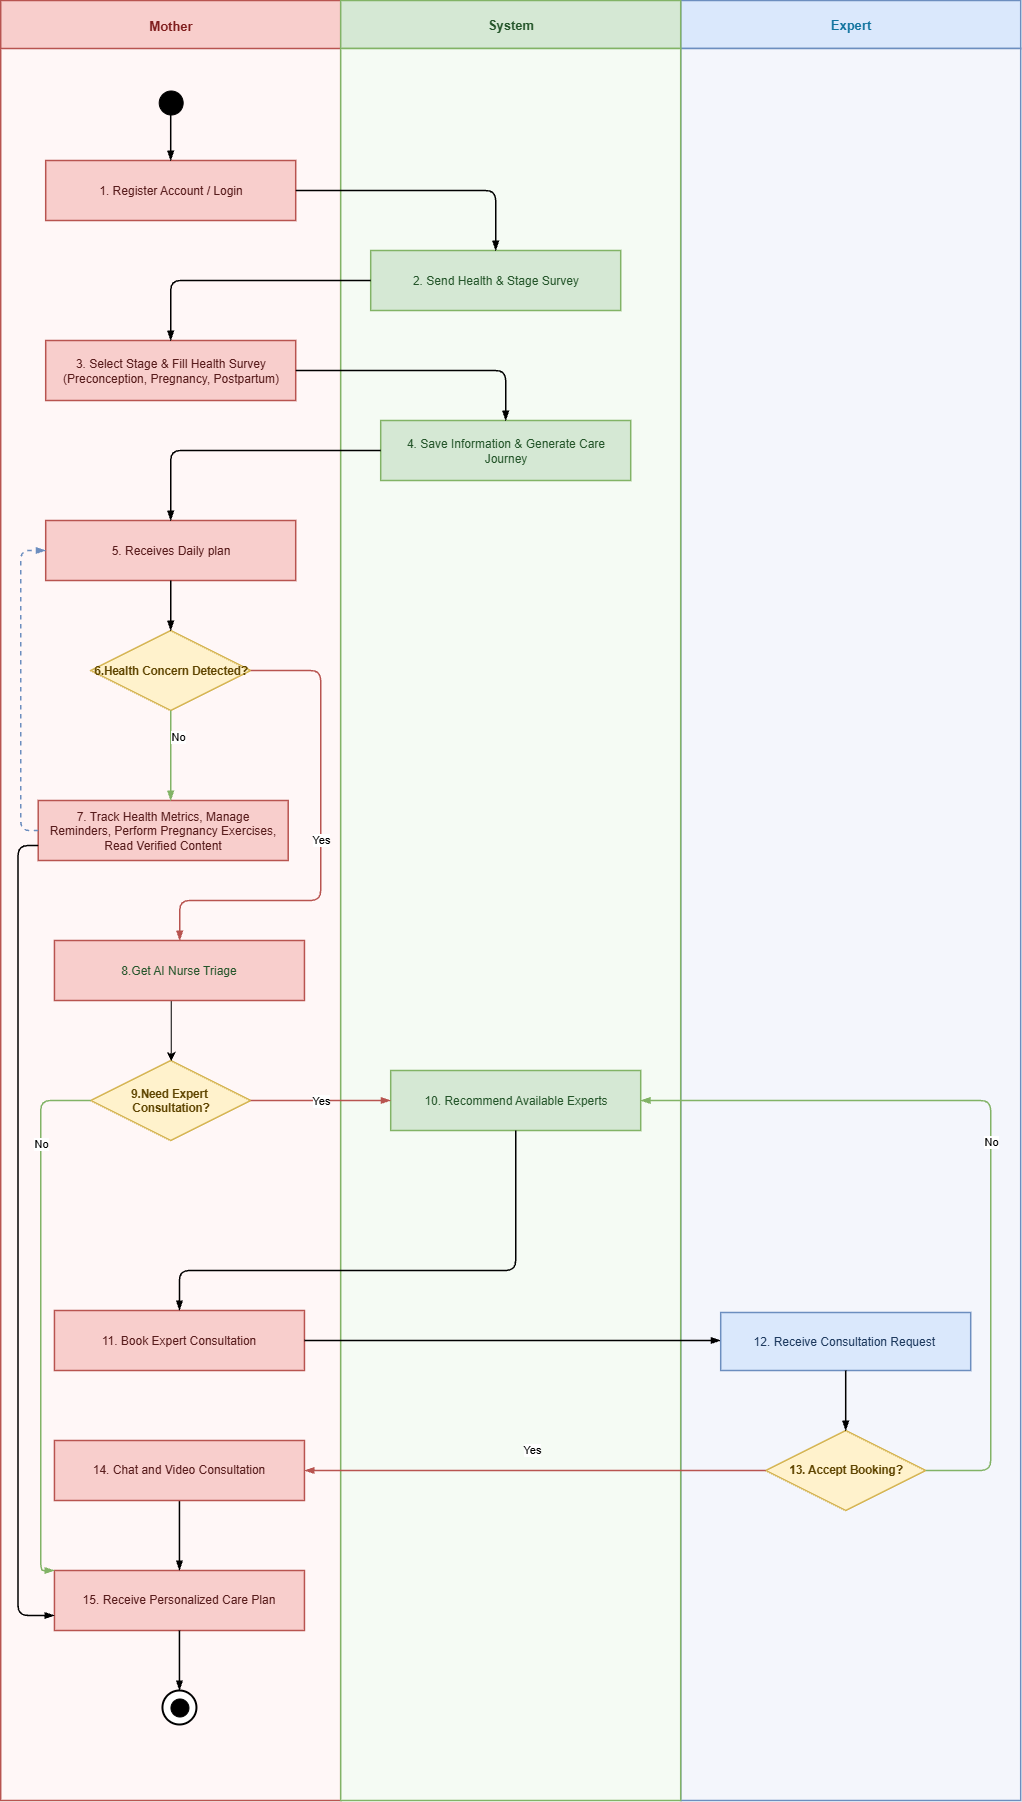

The diagram above was exported from draw.io. Its source (the exported page's mxGraphModel, read from the mxfile embedded in the PNG):
<mxGraphModel dx="3433" dy="1873" grid="1" gridSize="10" guides="1" tooltips="1" connect="1" arrows="1" fold="1" page="1" pageScale="1" pageWidth="1200" pageHeight="1400" math="0" shadow="0">
  <root>
    <mxCell id="0" />
    <mxCell id="1" parent="0" />
    <mxCell id="mcp_lane_header_0" parent="1" style="rounded=0;whiteSpace=wrap;html=1;fillColor=#F8CECC;strokeColor=#B85450;strokeWidth=1.5;fontStyle=1;fontSize=13;fontFamily=Arial;fontColor=#7F1D1D;align=center;verticalAlign=middle;" value="Mother" vertex="1">
      <mxGeometry height="50" width="340" x="60" y="130" as="geometry" />
    </mxCell>
    <mxCell id="mcp_lane_body_0" parent="1" style="rounded=0;whiteSpace=wrap;html=1;fillColor=#FFF7F7;strokeColor=#B85450;strokeWidth=1.5;fontFamily=Arial;connectable=0;" value="" vertex="1">
      <mxGeometry height="1752" width="340" x="60" y="178" as="geometry" />
    </mxCell>
    <mxCell id="mcp_lane_header_2" parent="1" style="rounded=0;whiteSpace=wrap;html=1;fillColor=#DAE8FC;strokeColor=#6C8EBF;strokeWidth=1.5;fontStyle=1;fontSize=13;fontFamily=Arial;fontColor=#10739E;align=center;verticalAlign=middle;" value="Expert" vertex="1">
      <mxGeometry height="48" width="340" x="740" y="130" as="geometry" />
    </mxCell>
    <mxCell id="mcp_lane_body_2" parent="1" style="rounded=0;whiteSpace=wrap;html=1;fillColor=#F4F6FC;strokeColor=#6C8EBF;strokeWidth=1.5;fontFamily=Arial;connectable=0;" value="" vertex="1">
      <mxGeometry height="1752" width="340" x="740" y="178" as="geometry" />
    </mxCell>
    <mxCell id="mcp_lane_header_1" parent="1" style="rounded=0;whiteSpace=wrap;html=1;fillColor=#D5E8D4;strokeColor=#82B366;strokeWidth=1.5;fontStyle=1;fontSize=13;fontFamily=Arial;fontColor=#24552A;align=center;verticalAlign=middle;" value="System" vertex="1">
      <mxGeometry height="48" width="340" x="400" y="130" as="geometry" />
    </mxCell>
    <mxCell id="mcp_lane_body_1" parent="1" style="rounded=0;whiteSpace=wrap;html=1;fillColor=#F5FBF4;strokeColor=#82B366;strokeWidth=1.5;fontFamily=Arial;connectable=0;" value="" vertex="1">
      <mxGeometry height="1752" width="340" x="400" y="178" as="geometry" />
    </mxCell>
    <mxCell id="mcp_start" parent="1" style="ellipse;whiteSpace=wrap;html=1;aspect=fixed;fillColor=#000000;strokeColor=#000000;strokeWidth=1;fontSize=1;fontColor=#000000;" value="" vertex="1">
      <mxGeometry height="24" width="24" x="218" y="220" as="geometry" />
    </mxCell>
    <mxCell id="mcp_1" parent="1" style="rounded=0;whiteSpace=wrap;html=1;fillColor=#F8CECC;strokeColor=#B85450;strokeWidth=1.5;fontFamily=Arial;fontSize=12;fontColor=#581C1C;align=center;verticalAlign=middle;spacing=8;" value="1. Register Account / Login" vertex="1">
      <mxGeometry height="60" width="250" x="105" y="290" as="geometry" />
    </mxCell>
    <mxCell id="mcp_2" parent="1" style="rounded=0;whiteSpace=wrap;html=1;fillColor=#D5E8D4;strokeColor=#82B366;strokeWidth=1.5;fontFamily=Arial;fontSize=12;fontColor=#24552A;align=center;verticalAlign=middle;spacing=8;" value="2. Send Health &amp; Stage Survey" vertex="1">
      <mxGeometry height="60" width="250" x="430" y="380" as="geometry" />
    </mxCell>
    <mxCell id="mcp_3" parent="1" style="rounded=0;whiteSpace=wrap;html=1;fillColor=#F8CECC;strokeColor=#B85450;strokeWidth=1.5;fontFamily=Arial;fontSize=12;fontColor=#581C1C;align=center;verticalAlign=middle;spacing=8;" value="3. Select Stage &amp; Fill Health Survey&#10;(Preconception, Pregnancy, Postpartum)" vertex="1">
      <mxGeometry height="60" width="250" x="105" y="470" as="geometry" />
    </mxCell>
    <mxCell id="mcp_4" parent="1" style="rounded=0;whiteSpace=wrap;html=1;fillColor=#D5E8D4;strokeColor=#82B366;strokeWidth=1.5;fontFamily=Arial;fontSize=12;fontColor=#24552A;align=center;verticalAlign=middle;spacing=8;" value="4. Save Information &amp; Generate Care Journey" vertex="1">
      <mxGeometry height="60" width="250" x="440" y="550" as="geometry" />
    </mxCell>
    <mxCell id="mcp_5" parent="1" style="rounded=0;whiteSpace=wrap;html=1;fillColor=#F8CECC;strokeColor=#B85450;strokeWidth=1.5;fontFamily=Arial;fontSize=12;fontColor=#581C1C;align=center;verticalAlign=middle;spacing=8;" value="5. Receives Daily plan" vertex="1">
      <mxGeometry height="60" width="250" x="105" y="650" as="geometry" />
    </mxCell>
    <mxCell id="mcp_6" parent="1" style="rhombus;whiteSpace=wrap;html=1;fillColor=#FFF2CC;strokeColor=#D6B656;strokeWidth=1.5;fontFamily=Arial;fontSize=11.5;fontStyle=1;fontColor=#5F4500;align=center;verticalAlign=middle;" value="6.Health Concern Detected?" vertex="1">
      <mxGeometry height="80" width="160" x="150" y="760" as="geometry" />
    </mxCell>
    <mxCell id="mcp_7" parent="1" style="rounded=0;whiteSpace=wrap;html=1;fillColor=#F8CECC;strokeColor=#B85450;strokeWidth=1.5;fontFamily=Arial;fontSize=12;fontColor=#581C1C;align=center;verticalAlign=middle;spacing=8;" value="7.&amp;nbsp;&lt;span style=&quot;background-color: initial;&quot;&gt;Track Health Metrics, Manage Reminders, Perform Pregnancy Exercises, Read Verified Content&lt;/span&gt;" vertex="1">
      <mxGeometry height="60" width="250" x="97.5" y="930" as="geometry" />
    </mxCell>
    <mxCell id="mcp_choice" parent="1" style="rhombus;whiteSpace=wrap;html=1;fillColor=#FFF2CC;strokeColor=#D6B656;strokeWidth=1.5;fontFamily=Arial;fontSize=11.5;fontStyle=1;fontColor=#5F4500;align=center;verticalAlign=middle;" value="9.Need Expert&amp;nbsp; Consultation?" vertex="1">
      <mxGeometry height="80" width="160" x="150" y="1190" as="geometry" />
    </mxCell>
    <mxCell id="mcp_8b" parent="1" style="rounded=0;whiteSpace=wrap;html=1;fillColor=#F8CECC;strokeColor=#B85450;strokeWidth=1.5;fontFamily=Arial;fontSize=12;fontColor=#581C1C;align=center;verticalAlign=middle;spacing=8;" value="11. Book Expert Consultation" vertex="1">
      <mxGeometry height="60" width="250" x="113.75" y="1440" as="geometry" />
    </mxCell>
    <mxCell id="mcp_10" parent="1" style="rounded=0;whiteSpace=wrap;html=1;fillColor=#F8CECC;strokeColor=#B85450;strokeWidth=1.5;fontFamily=Arial;fontSize=12;fontColor=#581C1C;align=center;verticalAlign=middle;spacing=8;" value="15. Receive Personalized Care Plan" vertex="1">
      <mxGeometry height="60" width="250" x="113.75" y="1700" as="geometry" />
    </mxCell>
    <mxCell id="mcp_end" parent="1" style="ellipse;whiteSpace=wrap;html=1;aspect=fixed;fillColor=#ffffff;strokeColor=#000000;strokeWidth=2;fontSize=1;fontColor=#ffffff;" value="" vertex="1">
      <mxGeometry height="34" width="34" x="221.75" y="1820" as="geometry" />
    </mxCell>
    <mxCell id="mcp_end_inner" parent="1" style="ellipse;whiteSpace=wrap;html=1;aspect=fixed;fillColor=#000000;strokeColor=#000000;strokeWidth=1;fontSize=1;fontColor=#000000;" value="" vertex="1">
      <mxGeometry height="18" width="18" x="229.75" y="1828" as="geometry" />
    </mxCell>
    <mxCell id="mcp_e1" edge="1" parent="1" source="mcp_start" style="edgeStyle=orthogonalEdgeStyle;rounded=1;orthogonalLoop=1;jettySize=auto;html=1;endArrow=blockThin;endFill=1;strokeWidth=1.5;strokeColor=#000000;" target="mcp_1">
      <mxGeometry relative="1" as="geometry" />
    </mxCell>
    <mxCell id="mcp_e2" edge="1" parent="1" source="mcp_1" style="edgeStyle=orthogonalEdgeStyle;rounded=1;orthogonalLoop=1;jettySize=auto;html=1;endArrow=blockThin;endFill=1;strokeWidth=1.5;strokeColor=#000000;" target="mcp_2">
      <mxGeometry relative="1" as="geometry" />
    </mxCell>
    <mxCell id="mcp_e3" edge="1" parent="1" source="mcp_2" style="edgeStyle=orthogonalEdgeStyle;rounded=1;orthogonalLoop=1;jettySize=auto;html=1;endArrow=blockThin;endFill=1;strokeWidth=1.5;strokeColor=#000000;" target="mcp_3">
      <mxGeometry relative="1" as="geometry" />
    </mxCell>
    <mxCell id="mcp_e4" edge="1" parent="1" source="mcp_3" style="edgeStyle=orthogonalEdgeStyle;rounded=1;orthogonalLoop=1;jettySize=auto;html=1;endArrow=blockThin;endFill=1;strokeWidth=1.5;strokeColor=#000000;" target="mcp_4">
      <mxGeometry relative="1" as="geometry" />
    </mxCell>
    <mxCell id="mcp_e5" edge="1" parent="1" source="mcp_4" style="edgeStyle=orthogonalEdgeStyle;rounded=1;orthogonalLoop=1;jettySize=auto;html=1;endArrow=blockThin;endFill=1;strokeWidth=1.5;strokeColor=#000000;" target="mcp_5">
      <mxGeometry relative="1" as="geometry" />
    </mxCell>
    <mxCell id="mcp_e6" edge="1" parent="1" source="mcp_5" style="edgeStyle=orthogonalEdgeStyle;rounded=1;orthogonalLoop=1;jettySize=auto;html=1;endArrow=blockThin;endFill=1;strokeWidth=1.5;strokeColor=#000000;" target="mcp_6">
      <mxGeometry relative="1" as="geometry">
        <Array as="points">
          <mxPoint x="230" y="740" />
          <mxPoint x="230" y="740" />
        </Array>
      </mxGeometry>
    </mxCell>
    <mxCell id="mcp_e7" edge="1" parent="1" source="mcp_6" style="edgeStyle=orthogonalEdgeStyle;rounded=1;orthogonalLoop=1;jettySize=auto;html=1;endArrow=blockThin;endFill=1;strokeWidth=1.5;strokeColor=#82B366;" target="mcp_7" value="No">
      <mxGeometry relative="1" x="-0.4097" y="7" as="geometry">
        <mxPoint as="offset" />
        <Array as="points">
          <mxPoint x="230" y="880" />
          <mxPoint x="230" y="880" />
        </Array>
      </mxGeometry>
    </mxCell>
    <mxCell id="mcp_e8" edge="1" parent="1" source="mcp_6" style="edgeStyle=orthogonalEdgeStyle;rounded=1;orthogonalLoop=1;jettySize=auto;html=1;endArrow=blockThin;endFill=1;strokeWidth=1.5;strokeColor=#B85450;exitX=1;exitY=0.5;exitDx=0;exitDy=0;" target="_uoXMvyrxL6-ixj_SLMF-1" value="Yes">
      <mxGeometry relative="1" as="geometry">
        <Array as="points">
          <mxPoint x="380" y="800.06" />
          <mxPoint x="380" y="1030.06" />
          <mxPoint x="239.06" y="1030.06" />
        </Array>
        <mxPoint x="570" y="800" as="sourcePoint" />
        <mxPoint x="190" y="1040" as="targetPoint" />
      </mxGeometry>
    </mxCell>
    <mxCell id="mcp_e7_loop" edge="1" parent="1" source="mcp_7" style="edgeStyle=orthogonalEdgeStyle;rounded=1;orthogonalLoop=1;jettySize=auto;html=1;endArrow=blockThin;endFill=1;strokeWidth=1.5;strokeColor=#6C8EBF;dashed=1;" target="mcp_5">
      <mxGeometry relative="1" as="geometry">
        <Array as="points">
          <mxPoint x="80" y="960" />
          <mxPoint x="80" y="680" />
        </Array>
      </mxGeometry>
    </mxCell>
    <mxCell id="mcp_e11" edge="1" parent="1" source="mcp_8b" style="edgeStyle=orthogonalEdgeStyle;rounded=1;orthogonalLoop=1;jettySize=auto;html=1;endArrow=blockThin;endFill=1;strokeWidth=1.5;strokeColor=#000000;exitX=1;exitY=0.5;exitDx=0;exitDy=0;entryX=0;entryY=0.5;entryDx=0;entryDy=0;" target="D3nrc4avkLb6F1Lz6Iqf-1">
      <mxGeometry relative="1" as="geometry">
        <Array as="points">
          <mxPoint x="780" y="1470" />
        </Array>
        <mxPoint x="780" y="1520" as="targetPoint" />
      </mxGeometry>
    </mxCell>
    <mxCell id="mcp_e15" edge="1" parent="1" source="ao-aPaquNlZehypz8obb-4" style="edgeStyle=orthogonalEdgeStyle;rounded=1;orthogonalLoop=1;jettySize=auto;html=1;endArrow=blockThin;endFill=1;strokeWidth=1.5;strokeColor=#000000;startArrow=none;exitX=0.5;exitY=1;exitDx=0;exitDy=0;" target="mcp_10">
      <mxGeometry relative="1" as="geometry">
        <Array as="points" />
        <mxPoint x="438.75" y="1560" as="sourcePoint" />
      </mxGeometry>
    </mxCell>
    <mxCell id="mcp_e16" edge="1" parent="1" source="mcp_10" style="edgeStyle=orthogonalEdgeStyle;rounded=1;orthogonalLoop=1;jettySize=auto;html=1;endArrow=blockThin;endFill=1;strokeWidth=1.5;strokeColor=#000000;" target="mcp_end">
      <mxGeometry relative="1" as="geometry">
        <Array as="points">
          <mxPoint x="238.75" y="1750" />
          <mxPoint x="238.75" y="1750" />
        </Array>
      </mxGeometry>
    </mxCell>
    <mxCell id="ao-aPaquNlZehypz8obb-2" parent="1" style="rhombus;whiteSpace=wrap;html=1;fillColor=#FFF2CC;strokeColor=#D6B656;strokeWidth=1.5;fontFamily=Arial;fontSize=11.5;fontStyle=1;fontColor=#5F4500;align=center;verticalAlign=middle;" value="13.&amp;nbsp;&lt;span style=&quot;&quot;&gt;Accept Booking?&lt;/span&gt;" vertex="1">
      <mxGeometry height="80" width="160" x="825" y="1560" as="geometry" />
    </mxCell>
    <mxCell id="ao-aPaquNlZehypz8obb-3" edge="1" parent="1" source="ao-aPaquNlZehypz8obb-2" style="edgeStyle=orthogonalEdgeStyle;rounded=1;orthogonalLoop=1;jettySize=auto;html=1;endArrow=blockThin;endFill=1;strokeWidth=1.5;strokeColor=#B85450;entryX=1;entryY=0.5;entryDx=0;entryDy=0;exitX=0;exitY=0.5;exitDx=0;exitDy=0;" target="ao-aPaquNlZehypz8obb-4" value="Yes">
      <mxGeometry relative="1" x="0.0079" y="-20" as="geometry">
        <mxPoint as="offset" />
        <Array as="points">
          <mxPoint x="820" y="1600" />
          <mxPoint x="820" y="1600" />
        </Array>
        <mxPoint x="810" y="1570" as="sourcePoint" />
        <mxPoint x="786.25" y="1700" as="targetPoint" />
      </mxGeometry>
    </mxCell>
    <mxCell id="ao-aPaquNlZehypz8obb-4" parent="1" style="rounded=0;whiteSpace=wrap;html=1;fillColor=#F8CECC;strokeColor=#B85450;strokeWidth=1.5;fontFamily=Arial;fontSize=12;fontColor=#581C1C;align=center;verticalAlign=middle;spacing=8;" value="14. Chat and Video Consultation" vertex="1">
      <mxGeometry height="60" width="250" x="113.75" y="1570" as="geometry" />
    </mxCell>
    <mxCell id="ao-aPaquNlZehypz8obb-6" parent="1" style="rounded=0;whiteSpace=wrap;html=1;fillColor=#D5E8D4;strokeColor=#82B366;strokeWidth=1.5;fontFamily=Arial;fontSize=12;fontColor=#24552A;align=center;verticalAlign=middle;spacing=8;" value="10. Recommend Available Experts" vertex="1">
      <mxGeometry height="60" width="250" x="450" y="1200" as="geometry" />
    </mxCell>
    <mxCell id="ao-aPaquNlZehypz8obb-8" edge="1" parent="1" source="ao-aPaquNlZehypz8obb-2" style="edgeStyle=orthogonalEdgeStyle;rounded=1;orthogonalLoop=1;jettySize=auto;html=1;endArrow=blockThin;endFill=1;strokeWidth=1.5;strokeColor=#82B366;entryX=1;entryY=0.5;entryDx=0;entryDy=0;exitX=1;exitY=0.5;exitDx=0;exitDy=0;" target="ao-aPaquNlZehypz8obb-6" value="No">
      <mxGeometry relative="1" as="geometry">
        <Array as="points">
          <mxPoint x="1050" y="1600" />
          <mxPoint x="1050" y="1230" />
        </Array>
        <mxPoint x="241.25000000000023" y="949.9999999999998" as="sourcePoint" />
        <mxPoint x="241.25000000000023" y="1060.0000000000002" as="targetPoint" />
      </mxGeometry>
    </mxCell>
    <mxCell id="ao-aPaquNlZehypz8obb-10" edge="1" parent="1" source="ao-aPaquNlZehypz8obb-6" style="edgeStyle=orthogonalEdgeStyle;rounded=1;orthogonalLoop=1;jettySize=auto;html=1;endArrow=blockThin;endFill=1;strokeWidth=1.5;strokeColor=#000000;exitX=0.5;exitY=1;exitDx=0;exitDy=0;entryX=0.5;entryY=0;entryDx=0;entryDy=0;" target="mcp_8b">
      <mxGeometry relative="1" as="geometry">
        <Array as="points">
          <mxPoint x="575.05" y="1400" />
          <mxPoint x="238.84" y="1400" />
        </Array>
        <mxPoint x="373.75" y="1420" as="sourcePoint" />
        <mxPoint x="418.75" y="1370" as="targetPoint" />
      </mxGeometry>
    </mxCell>
    <mxCell id="ao-aPaquNlZehypz8obb-11" edge="1" parent="1" source="mcp_7" style="edgeStyle=orthogonalEdgeStyle;rounded=1;orthogonalLoop=1;jettySize=auto;html=1;endArrow=blockThin;endFill=1;strokeWidth=1.5;strokeColor=#000000;startArrow=none;exitX=0;exitY=0.75;exitDx=0;exitDy=0;entryX=0;entryY=0.75;entryDx=0;entryDy=0;" target="mcp_10">
      <mxGeometry relative="1" as="geometry">
        <Array as="points" />
        <mxPoint x="80" y="1500" as="sourcePoint" />
        <mxPoint x="80" y="1570" as="targetPoint" />
      </mxGeometry>
    </mxCell>
    <mxCell id="23dlyxuG7RTipbut0ypp-1" edge="1" parent="1" source="_uoXMvyrxL6-ixj_SLMF-1" style="edgeStyle=orthogonalEdgeStyle;rounded=0;orthogonalLoop=1;jettySize=auto;html=1;entryX=0.5;entryY=0;entryDx=0;entryDy=0;" target="mcp_choice">
      <mxGeometry relative="1" as="geometry">
        <Array as="points">
          <mxPoint x="230" y="1150" />
          <mxPoint x="230" y="1150" />
        </Array>
      </mxGeometry>
    </mxCell>
    <mxCell id="_uoXMvyrxL6-ixj_SLMF-1" parent="1" style="rounded=0;whiteSpace=wrap;html=1;fillColor=#F8CECC;strokeColor=#B85450;strokeWidth=1.5;fontFamily=Arial;fontSize=12;fontColor=#581C1C;align=center;verticalAlign=middle;spacing=8;" value="&lt;span style=&quot;color: rgb(36, 85, 42);&quot;&gt;8.Get AI Nurse Triage&lt;/span&gt;" vertex="1">
      <mxGeometry height="60" width="250" x="113.75" y="1070" as="geometry" />
    </mxCell>
    <mxCell id="_uoXMvyrxL6-ixj_SLMF-5" edge="1" parent="1" source="mcp_choice" style="edgeStyle=orthogonalEdgeStyle;rounded=1;orthogonalLoop=1;jettySize=auto;html=1;endArrow=blockThin;endFill=1;strokeWidth=1.5;strokeColor=#B85450;exitX=1;exitY=0.5;exitDx=0;exitDy=0;entryX=0;entryY=0.5;entryDx=0;entryDy=0;" target="ao-aPaquNlZehypz8obb-6" value="Yes">
      <mxGeometry relative="1" as="geometry">
        <Array as="points" />
        <mxPoint x="330" y="1100" as="sourcePoint" />
        <mxPoint x="414" y="1180" as="targetPoint" />
      </mxGeometry>
    </mxCell>
    <mxCell id="_uoXMvyrxL6-ixj_SLMF-6" edge="1" parent="1" source="mcp_choice" style="edgeStyle=orthogonalEdgeStyle;rounded=1;orthogonalLoop=1;jettySize=auto;html=1;endArrow=blockThin;endFill=1;strokeWidth=1.5;strokeColor=#82B366;exitX=0;exitY=0.5;exitDx=0;exitDy=0;entryX=0;entryY=0;entryDx=0;entryDy=0;" target="mcp_10" value="No">
      <mxGeometry relative="1" x="-0.6512" as="geometry">
        <mxPoint as="offset" />
        <Array as="points">
          <mxPoint x="100" y="1230" />
          <mxPoint x="100" y="1700" />
        </Array>
        <mxPoint x="242" y="1180" as="sourcePoint" />
        <mxPoint x="180" y="1320" as="targetPoint" />
      </mxGeometry>
    </mxCell>
    <mxCell id="D3nrc4avkLb6F1Lz6Iqf-1" parent="1" style="rounded=0;whiteSpace=wrap;html=1;fillColor=#DAE8FC;strokeColor=#6C8EBF;strokeWidth=1.5;fontFamily=Arial;fontSize=12;fontColor=#1E3A5F;align=center;verticalAlign=middle;spacing=8;" value="12.&amp;nbsp;Receive Consultation Request&amp;nbsp;" vertex="1">
      <mxGeometry height="58" width="250" x="780" y="1442" as="geometry" />
    </mxCell>
    <mxCell id="D3nrc4avkLb6F1Lz6Iqf-2" edge="1" parent="1" source="D3nrc4avkLb6F1Lz6Iqf-1" style="edgeStyle=orthogonalEdgeStyle;rounded=1;orthogonalLoop=1;jettySize=auto;html=1;endArrow=blockThin;endFill=1;strokeWidth=1.5;strokeColor=#000000;startArrow=none;exitX=0.5;exitY=1;exitDx=0;exitDy=0;entryX=0.5;entryY=0;entryDx=0;entryDy=0;" target="ao-aPaquNlZehypz8obb-2">
      <mxGeometry relative="1" as="geometry">
        <Array as="points" />
        <mxPoint x="919.41" y="1520" as="sourcePoint" />
        <mxPoint x="919" y="1560" as="targetPoint" />
      </mxGeometry>
    </mxCell>
  </root>
</mxGraphModel>